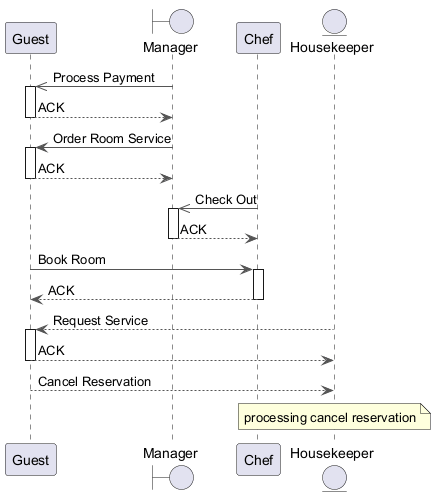

The diagram above was rendered by PlantUML. Its source (embedded in the PNG):
@startuml
skinparam ArrowColor #555555
participant "Guest" as G
boundary "Manager" as M
participant "Chef" as C
entity "Housekeeper" as H
M ->> G : Process Payment
activate G
G --> M : ACK
deactivate G
M -> G : Order Room Service
activate G
G --> M : ACK
deactivate G
C ->> M : Check Out
activate M
M --> C : ACK
deactivate M
G -> C : Book Room
activate C
C --> G : ACK
deactivate C
H --> G : Request Service
activate G
G --> H : ACK
deactivate G
G --> H : Cancel Reservation
note over H : processing cancel reservation
@enduml